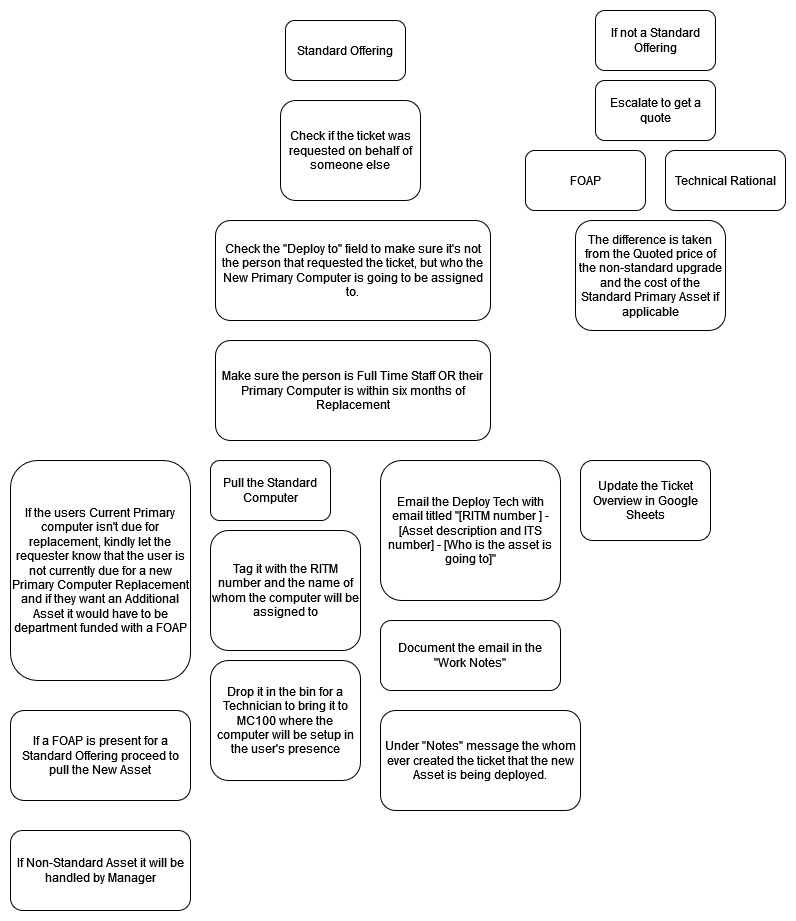

The diagram above was exported from draw.io. Its source (the exported page's mxGraphModel, read from the mxfile embedded in the PNG):
<mxGraphModel dx="784" dy="1133" grid="1" gridSize="10" guides="1" tooltips="1" connect="1" arrows="1" fold="1" page="1" pageScale="1" pageWidth="850" pageHeight="1100" math="0" shadow="0">
  <root>
    <mxCell id="0" />
    <mxCell id="1" parent="0" />
    <mxCell id="P8dfZTQ2im6xK1Kg-S4o-1" value="Standard Offering" style="rounded=1;whiteSpace=wrap;html=1;" vertex="1" parent="1">
      <mxGeometry x="305" y="40" width="120" height="60" as="geometry" />
    </mxCell>
    <mxCell id="P8dfZTQ2im6xK1Kg-S4o-4" value="Check if the ticket was requested on behalf of someone else" style="rounded=1;whiteSpace=wrap;html=1;" vertex="1" parent="1">
      <mxGeometry x="300" y="120" width="140" height="100" as="geometry" />
    </mxCell>
    <mxCell id="P8dfZTQ2im6xK1Kg-S4o-5" value="Check the &quot;Deploy to&quot; field to make sure it's not the person that requested the ticket, but who the New Primary Computer is going to be assigned to." style="rounded=1;whiteSpace=wrap;html=1;" vertex="1" parent="1">
      <mxGeometry x="235" y="240" width="275" height="100" as="geometry" />
    </mxCell>
    <mxCell id="P8dfZTQ2im6xK1Kg-S4o-6" value="Pull the Standard Computer" style="rounded=1;whiteSpace=wrap;html=1;" vertex="1" parent="1">
      <mxGeometry x="230" y="480" width="120" height="60" as="geometry" />
    </mxCell>
    <mxCell id="P8dfZTQ2im6xK1Kg-S4o-11" value="Tag it with the RITM number and the name of whom the computer will be assigned to" style="rounded=1;whiteSpace=wrap;html=1;" vertex="1" parent="1">
      <mxGeometry x="230" y="550" width="150" height="120" as="geometry" />
    </mxCell>
    <mxCell id="P8dfZTQ2im6xK1Kg-S4o-12" value="Update the Ticket Overview in Google Sheets " style="rounded=1;whiteSpace=wrap;html=1;" vertex="1" parent="1">
      <mxGeometry x="600" y="480" width="130" height="80" as="geometry" />
    </mxCell>
    <mxCell id="P8dfZTQ2im6xK1Kg-S4o-13" value="Make sure the person is Full Time Staff OR their Primary Computer is within six months of Replacement " style="rounded=1;whiteSpace=wrap;html=1;" vertex="1" parent="1">
      <mxGeometry x="235" y="360" width="275" height="100" as="geometry" />
    </mxCell>
    <mxCell id="P8dfZTQ2im6xK1Kg-S4o-14" value="Drop it in the bin for a Technician to bring it to MC100 where the computer will be setup in the user's presence" style="rounded=1;whiteSpace=wrap;html=1;" vertex="1" parent="1">
      <mxGeometry x="230" y="680" width="150" height="120" as="geometry" />
    </mxCell>
    <mxCell id="P8dfZTQ2im6xK1Kg-S4o-15" value="If the users Current Primary computer isn't due for replacement, kindly let the requester know that the user is not currently due for a new Primary Computer Replacement and if they want an Additional Asset it would have to be department funded with a FOAP" style="rounded=1;whiteSpace=wrap;html=1;" vertex="1" parent="1">
      <mxGeometry x="30" y="480" width="180" height="220" as="geometry" />
    </mxCell>
    <mxCell id="P8dfZTQ2im6xK1Kg-S4o-16" value="Email the Deploy Tech with email titled &quot;[RITM number ] - [Asset description and ITS number] - [Who is the asset is going to]&quot;" style="rounded=1;whiteSpace=wrap;html=1;" vertex="1" parent="1">
      <mxGeometry x="400" y="480" width="180" height="140" as="geometry" />
    </mxCell>
    <mxCell id="P8dfZTQ2im6xK1Kg-S4o-17" value="Document the email in the &quot;Work Notes&quot; " style="rounded=1;whiteSpace=wrap;html=1;" vertex="1" parent="1">
      <mxGeometry x="400" y="640" width="180" height="70" as="geometry" />
    </mxCell>
    <mxCell id="P8dfZTQ2im6xK1Kg-S4o-18" value="Escalate to get a quote" style="rounded=1;whiteSpace=wrap;html=1;" vertex="1" parent="1">
      <mxGeometry x="615" y="100" width="120" height="60" as="geometry" />
    </mxCell>
    <mxCell id="P8dfZTQ2im6xK1Kg-S4o-19" value="FOAP" style="rounded=1;whiteSpace=wrap;html=1;" vertex="1" parent="1">
      <mxGeometry x="545" y="170" width="120" height="60" as="geometry" />
    </mxCell>
    <mxCell id="P8dfZTQ2im6xK1Kg-S4o-20" value="Technical Rational" style="rounded=1;whiteSpace=wrap;html=1;" vertex="1" parent="1">
      <mxGeometry x="685" y="170" width="120" height="60" as="geometry" />
    </mxCell>
    <mxCell id="P8dfZTQ2im6xK1Kg-S4o-21" value="The difference is taken from the Quoted price of the non-standard upgrade and the cost of the Standard Primary Asset if applicable" style="rounded=1;whiteSpace=wrap;html=1;" vertex="1" parent="1">
      <mxGeometry x="595" y="240" width="150" height="110" as="geometry" />
    </mxCell>
    <mxCell id="P8dfZTQ2im6xK1Kg-S4o-26" value="If not a Standard Offering " style="rounded=1;whiteSpace=wrap;html=1;" vertex="1" parent="1">
      <mxGeometry x="615" y="30" width="120" height="60" as="geometry" />
    </mxCell>
    <mxCell id="P8dfZTQ2im6xK1Kg-S4o-28" value="Under &quot;Notes&quot; message the whom ever created the ticket that the new Asset is being deployed." style="rounded=1;whiteSpace=wrap;html=1;" vertex="1" parent="1">
      <mxGeometry x="400" y="730" width="200" height="100" as="geometry" />
    </mxCell>
    <mxCell id="P8dfZTQ2im6xK1Kg-S4o-29" value="If a FOAP is present for a Standard Offering proceed to pull the New Asset " style="rounded=1;whiteSpace=wrap;html=1;" vertex="1" parent="1">
      <mxGeometry x="30" y="730" width="180" height="90" as="geometry" />
    </mxCell>
    <mxCell id="P8dfZTQ2im6xK1Kg-S4o-30" value="If Non-Standard Asset it will be handled by Manager" style="rounded=1;whiteSpace=wrap;html=1;" vertex="1" parent="1">
      <mxGeometry x="30" y="850" width="180" height="80" as="geometry" />
    </mxCell>
  </root>
</mxGraphModel>